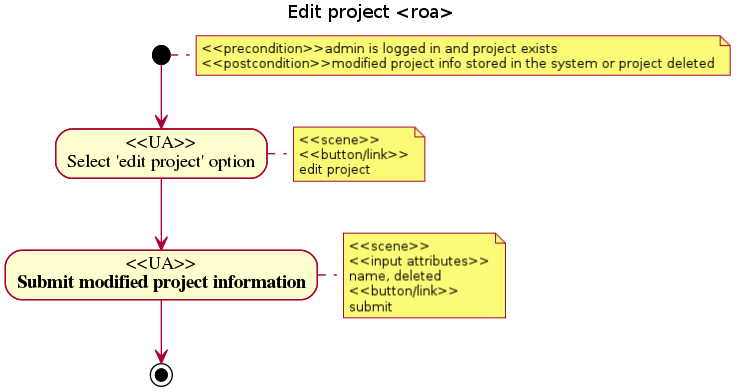

The diagram above was rendered by PlantUML. Its source (embedded in the PNG):
@startuml
title Edit project <roa>
note right: <<precondition>>admin is logged in and project exists\n<<postcondition>>modified project info stored in the system or project deleted
(*) --> "<<UA>>\nSelect 'edit project' option"
note right: <<scene>>\n<<button/link>>\nedit project
--> "<<UA>>\nSubmit modified project information"
note right: <<scene>>\n<<input attributes>>\nname, deleted \n<<button/link>>\nsubmit
--> (*)
@enduml